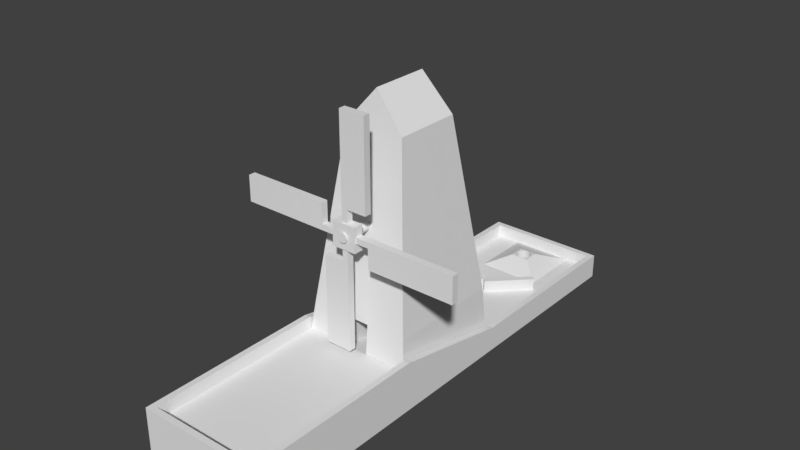 # Source: pista3H.blend  (saved by Blender 2.79.0; exported with 4.5.12 LTS)
import bpy
from mathutils import Matrix  # noqa: F401  (used for matrix-valued properties, if any)

bpy.ops.wm.read_factory_settings(use_empty=True)
scene = bpy.context.scene
scene.name = 'Scene'

# ---- collections
col_collection_1 = bpy.data.collections.new('Collection 1'); scene.collection.children.link(col_collection_1)

# ---- materials (node trees are filled in below, after node groups)
mat_erbamat = bpy.data.materials.new('ErbaMat')
mat_erbamat.alpha_threshold = 0.0
mat_erbamat.use_transparent_shadow = False
mat_erbamat.roughness = 0.5
mat_cementomat = bpy.data.materials.new('CementoMat')
mat_cementomat.alpha_threshold = 0.0
mat_cementomat.use_transparent_shadow = False
mat_cementomat.roughness = 0.5
mat_redconcretemat = bpy.data.materials.new('RedConcreteMat')
mat_redconcretemat.alpha_threshold = 0.0
mat_redconcretemat.use_transparent_shadow = False
mat_redconcretemat.roughness = 0.5
mat_greyconcretemat = bpy.data.materials.new('GreyConcreteMat')
mat_greyconcretemat.alpha_threshold = 0.0
mat_greyconcretemat.use_transparent_shadow = False
mat_greyconcretemat.roughness = 0.5
mat_woodmat_001 = bpy.data.materials.new('WoodMat.001')
mat_woodmat_001.alpha_threshold = 0.0
mat_woodmat_001.use_transparent_shadow = False
mat_woodmat_001.roughness = 0.5
mat_woodmat = bpy.data.materials.new('WoodMat')
mat_woodmat.alpha_threshold = 0.0
mat_woodmat.use_transparent_shadow = False
mat_woodmat.roughness = 0.5
mat_woolmat = bpy.data.materials.new('WoolMat')
mat_woolmat.alpha_threshold = 0.0
mat_woolmat.use_transparent_shadow = False
mat_woolmat.roughness = 0.5

# ---- material node trees

# ---- world
world_world = bpy.data.worlds.new('World'); scene.world = world_world
world_world.color = (0.05088, 0.05088, 0.05088)
world_world.use_sun_shadow = False
world_world.sun_shadow_jitter_overblur = 0.0
world_world.cycles.sampling_method = 'MANUAL'

# ---- meshes
me_pista = bpy.data.meshes.new('Pista')
me_pista.from_pydata([(0.002625, 3.206, 0.06619), (-0.02237, 3.209, 0.06619), (-0.04641, 3.216, 0.06619), (-0.06856, 3.228, 0.06619), (-0.08797, 3.244, 0.06619), (-0.1039, 3.263, 0.06619), (-0.1157, 3.285, 0.06619), (-0.123, 3.309, 0.06619), (-0.1255, 3.334, 0.06619), (-0.123, 3.359, 0.06619), (-0.1157, 3.383, 0.06619), (-0.1039, 3.405, 0.06619), (-0.08797, 3.425, 0.06619), (-0.06856, 3.441, 0.06619), (-0.04641, 3.453, 0.06619), (-0.02237, 3.46, 0.06619), (0.002625, 3.462, 0.06619), (0.02762, 3.46, 0.06619), (0.05165, 3.453, 0.06619), (0.07381, 3.441, 0.06619), (0.09322, 3.425, 0.06619), (0.1092, 3.405, 0.06619), (0.121, 3.383, 0.06619), (0.1283, 3.359, 0.06619), (0.1307, 3.334, 0.06619), (0.1283, 3.309, 0.06619), (0.121, 3.285, 0.06619), (0.1092, 3.263, 0.06619), (0.09322, 3.244, 0.06619), (0.0738, 3.228, 0.06619), (0.05165, 3.216, 0.06619), (0.02762, 3.209, 0.06619), (-1.0, -4.0, -0.007609), (-0.89, -3.89, 0.5937), (-1.0, 4.0, -0.007609), (-0.89, 3.89, 0.1963), (1.0, -4.0, -0.007609), (0.89, -3.89, 0.5937), (1.0, 4.0, -0.007609), (0.89, 3.89, 0.1963), (-1.0, 1.012, -0.007609), (-1.0, -1.005, -0.007609), (-0.9, -1.005, 0.7924), (-0.9, 1.012, 0.3949), (1.0, -1.005, -0.007609), (1.0, 1.012, -0.007609), (0.9, 1.012, 0.3949), (0.9, -1.005, 0.7924), (-1.0, 1.012, 0.3949), (-1.0, 4.0, 0.3949), (1.0, 4.0, 0.3949), (1.0, -1.005, 0.7924), (1.0, -4.0, 0.7924), (-1.0, -4.0, 0.7924), (-1.0, -1.005, 0.7924), (1.0, 1.012, 0.3949), (-0.89, 1.012, 0.1963), (-0.9, 3.9, 0.3949), (0.9, 3.9, 0.3949), (0.89, -1.005, 0.5937), (0.9, -3.9, 0.7924), (-0.9, -3.9, 0.7924), (-0.89, -1.005, 0.5937), (0.89, 1.012, 0.1963), (-1.0, 3.259, 0.3949), (-1.0, 3.564, 0.3949), (1.0, 3.259, -0.007609), (1.0, 3.564, -0.007609), (-1.0, 3.564, -0.007609), (-1.0, 3.259, -0.007609), (1.0, 3.564, 0.3949), (1.0, 3.259, 0.3949), (-0.9, 3.207, 0.3949), (-0.9, 3.478, 0.3949), (0.9, 3.478, 0.3949), (0.9, 3.207, 0.3949), (-0.89, 3.202, 0.1963), (-0.89, 3.47, 0.1963), (0.89, 3.47, 0.1963), (0.89, 3.202, 0.1963), (-0.1482, 3.47, 0.3541), (0.1517, 3.47, 0.3541), (-0.1482, 3.202, 0.3541), (0.1517, 3.202, 0.3541), (0.002625, 3.462, 0.3541), (-0.02237, 3.46, 0.3541), (-0.04641, 3.453, 0.3541), (-0.06856, 3.441, 0.3541), (-0.08797, 3.425, 0.3541), (-0.1039, 3.405, 0.3541), (-0.1157, 3.383, 0.3541), (-0.1255, 3.334, 0.3541), (-0.123, 3.359, 0.3541), (-0.123, 3.309, 0.3541), (-0.1039, 3.263, 0.3541), (-0.1157, 3.285, 0.3541), (-0.04641, 3.216, 0.3541), (-0.06856, 3.228, 0.3541), (-0.08797, 3.244, 0.3541), (0.002625, 3.206, 0.3541), (0.02762, 3.209, 0.3541), (-0.02237, 3.209, 0.3541), (0.02762, 3.46, 0.3541), (0.05165, 3.453, 0.3541), (0.07381, 3.441, 0.3541), (0.05165, 3.216, 0.3541), (0.0738, 3.228, 0.3541), (0.09322, 3.244, 0.3541), (0.09322, 3.425, 0.3541), (0.1092, 3.405, 0.3541), (0.1092, 3.263, 0.3541), (0.121, 3.285, 0.3541), (0.121, 3.383, 0.3541), (0.1283, 3.309, 0.3541), (0.1283, 3.359, 0.3541), (0.1307, 3.334, 0.3541), (0.002812, -0.6274, 2.593), (0.002812, -1.229, 2.593), (0.01784, -0.6274, 2.592), (0.01784, -1.229, 2.592), (0.0323, -0.6274, 2.587), (0.0323, -1.229, 2.587), (0.04562, -0.6274, 2.58), (0.04562, -1.229, 2.58), (0.0573, -0.6274, 2.571), (0.0573, -1.229, 2.571), (0.06688, -0.6274, 2.559), (0.06688, -1.229, 2.559), (0.074, -0.6274, 2.546), (0.074, -1.229, 2.546), (0.07838, -0.6274, 2.531), (0.07838, -1.229, 2.531), (0.07987, -0.6274, 2.516), (0.07987, -1.229, 2.516), (0.07838, -0.6274, 2.501), (0.07838, -1.229, 2.501), (0.074, -0.6274, 2.487), (0.074, -1.229, 2.487), (0.06688, -0.6274, 2.473), (0.06688, -1.229, 2.473), (0.0573, -0.6274, 2.462), (0.0573, -1.229, 2.462), (0.04562, -0.6274, 2.452), (0.04562, -1.229, 2.452), (0.0323, -0.6274, 2.445), (0.0323, -1.229, 2.445), (0.01784, -0.6274, 2.441), (0.01784, -1.229, 2.441), (0.002812, -0.6274, 2.439), (0.002812, -1.229, 2.439), (-0.01222, -0.6274, 2.441), (-0.01222, -1.229, 2.441), (-0.02668, -0.6274, 2.445), (-0.02668, -1.229, 2.445), (-0.04, -0.6274, 2.452), (-0.04, -1.229, 2.452), (-0.05167, -0.6274, 2.462), (-0.05167, -1.229, 2.462), (-0.06126, -0.6274, 2.473), (-0.06126, -1.229, 2.473), (-0.06838, -0.6274, 2.487), (-0.06838, -1.229, 2.487), (-0.07276, -0.6274, 2.501), (-0.07276, -1.229, 2.501), (-0.07424, -0.6274, 2.516), (-0.07424, -1.229, 2.516), (-0.07276, -0.6274, 2.531), (-0.07276, -1.229, 2.531), (-0.06838, -0.6274, 2.546), (-0.06838, -1.229, 2.546), (-0.06126, -0.6274, 2.559), (-0.06126, -1.229, 2.559), (-0.05167, -0.6274, 2.571), (-0.05167, -1.229, 2.571), (-0.04, -0.6274, 2.58), (-0.04, -1.229, 2.58), (-0.02668, -0.6274, 2.587), (-0.02668, -1.229, 2.587), (-0.01222, -0.6274, 2.592), (-0.01222, -1.229, 2.592), (-0.89, -0.9991, 0.5949), (-0.4904, -0.5505, 3.898), (-0.89, 0.9991, 0.1981), (-0.4904, 0.5505, 3.898), (0.89, -0.9991, 0.5949), (0.4904, -0.5505, 3.898), (0.89, 0.9991, 0.1981), (0.4904, 0.5505, 3.898), (-0.8374, -0.9401, 1.06), (-0.8374, 0.9401, 1.06), (0.8374, 0.9401, 1.06), (0.8374, -0.9401, 1.06), (0.1967, 0.9991, 0.1981), (-0.1967, 0.9991, 0.1981), (-0.1967, -0.9991, 0.5949), (0.1967, -0.9991, 0.5949), (0.1791, -0.9401, 1.06), (-0.1791, -0.9401, 1.06), (-0.1791, 0.9401, 1.06), (0.1791, 0.9401, 1.06), (0.0, 0.4798, 4.469), (0.0, -0.4798, 4.469), (0.009873, 2.142, 0.06875), (0.07617, 2.076, 0.06875), (0.009873, 2.142, 0.396), (0.07617, 2.076, 0.396), (0.5884, 2.721, 0.06875), (0.6547, 2.655, 0.06875), (0.5884, 2.721, 0.396), (0.6547, 2.655, 0.396), (-0.05385, 2.071, 0.06875), (0.01245, 2.137, 0.06875), (-0.05385, 2.071, 0.396), (0.01245, 2.137, 0.396), (-0.6324, 2.649, 0.06875), (-0.5661, 2.716, 0.06875), (-0.6324, 2.649, 0.396), (-0.5661, 2.716, 0.396), (-1.0, 2.889, -0.007609), (1.0, 2.889, 0.3949), (0.9, 2.845, 0.3949), (0.89, 2.841, 0.1963), (-1.0, 2.889, 0.3949), (1.0, 2.889, -0.007609), (-0.9, 2.845, 0.3949), (-0.89, 2.841, 0.1963), (-0.4846, 3.9, 0.3949), (0.536, 3.9, 0.3949), (-0.4846, 2.841, 0.1963), (0.536, 2.841, 0.1963), (-0.4846, 3.89, 0.1963), (0.536, 3.89, 0.1963), (0.536, 3.202, 0.1963), (-0.4846, 3.47, 0.1963), (0.536, 3.47, 0.1963), (-0.4846, 3.202, 0.1963), (-1.0, 2.877, -0.007609), (1.0, 2.877, 0.3949), (0.9, 2.834, 0.3949), (0.89, 2.83, 0.1963), (-1.0, 2.877, 0.3949), (1.0, 2.877, -0.007609), (-0.9, 2.834, 0.3949), (-0.89, 2.83, 0.1963)], [], [(1, 0, 31, 30, 29, 28, 27, 26, 25, 24, 23, 22, 21, 20, 19, 18, 17, 16, 15, 14, 13, 12, 11, 10, 9, 8, 7, 6, 5, 4, 3, 2), (68, 65, 49, 34), (34, 49, 50, 38), (44, 51, 52, 36), (36, 52, 53, 32), (41, 44, 36, 32), (59, 62, 33, 37), (239, 243, 56, 63), (63, 56, 62, 59), (236, 241, 45, 40), (40, 45, 44, 41), (241, 237, 55, 45), (45, 55, 51, 44), (32, 53, 54, 41), (41, 54, 48, 40), (73, 57, 49, 65), (57, 226, 227, 58, 50, 49), (47, 60, 52, 51), (60, 61, 53, 52), (61, 42, 54, 53), (42, 43, 48, 54), (238, 46, 55, 237), (46, 47, 51, 55), (77, 35, 57, 73), (35, 230, 226, 57), (59, 37, 60, 47), (37, 33, 61, 60), (33, 62, 42, 61), (62, 56, 43, 42), (239, 63, 46, 238), (63, 59, 47, 46), (39, 78, 74, 58), (78, 79, 75, 74), (225, 76, 72, 224), (76, 77, 73, 72), (58, 74, 70, 50), (74, 75, 71, 70), (224, 72, 64, 222), (72, 73, 65, 64), (38, 50, 70, 67), (67, 70, 71, 66), (34, 38, 67, 68), (68, 67, 66, 69), (39, 231, 234, 78), (78, 234, 232, 79), (218, 222, 64, 69), (69, 64, 65, 68), (83, 81, 80, 82, 91, 92, 90, 89, 88, 87, 86, 85, 84, 102, 103, 104, 108, 109, 112, 114, 115), (82, 80, 233, 235), (91, 8, 9, 92), (89, 11, 12, 88), (90, 10, 11, 89), (115, 24, 25, 113), (95, 6, 7, 93), (93, 7, 8, 91), (98, 4, 5, 94), (100, 31, 0, 99), (84, 16, 17, 102), (111, 26, 27, 110), (85, 15, 16, 84), (105, 30, 31, 100), (97, 3, 4, 98), (103, 18, 19, 104), (96, 2, 3, 97), (88, 12, 13, 87), (107, 28, 29, 106), (113, 25, 26, 111), (87, 13, 14, 86), (104, 19, 20, 108), (109, 21, 22, 112), (99, 0, 1, 101), (94, 5, 6, 95), (114, 23, 24, 115), (92, 9, 10, 90), (102, 17, 18, 103), (115, 113, 111, 110, 107, 106, 105, 100, 99, 101, 96, 97, 98, 94, 95, 93, 91, 82, 83), (106, 29, 30, 105), (112, 22, 23, 114), (101, 1, 2, 96), (86, 14, 15, 85), (110, 27, 28, 107), (108, 20, 21, 109), (116, 117, 119, 118), (118, 119, 121, 120), (120, 121, 123, 122), (122, 123, 125, 124), (124, 125, 127, 126), (126, 127, 129, 128), (128, 129, 131, 130), (130, 131, 133, 132), (132, 133, 135, 134), (134, 135, 137, 136), (136, 137, 139, 138), (138, 139, 141, 140), (140, 141, 143, 142), (142, 143, 145, 144), (144, 145, 147, 146), (146, 147, 149, 148), (148, 149, 151, 150), (150, 151, 153, 152), (152, 153, 155, 154), (154, 155, 157, 156), (156, 157, 159, 158), (158, 159, 161, 160), (160, 161, 163, 162), (162, 163, 165, 164), (164, 165, 167, 166), (166, 167, 169, 168), (168, 169, 171, 170), (170, 171, 173, 172), (172, 173, 175, 174), (174, 175, 177, 176), (119, 117, 179, 177, 175, 173, 171, 169, 167, 165, 163, 161, 159, 157, 155, 153, 151, 149, 147, 145, 143, 141, 139, 137, 135, 133, 131, 129, 127, 125, 123, 121), (176, 177, 179, 178), (178, 179, 117, 116), (116, 118, 120, 122, 124, 126, 128, 130, 132, 134, 136, 138, 140, 142, 144, 146, 148, 150, 152, 154, 156, 158, 160, 162, 164, 166, 168, 170, 172, 174, 176, 178), (188, 181, 183, 189), (190, 187, 185, 191), (192, 186, 184, 195), (194, 197, 188, 180), (186, 190, 191, 184), (192, 199, 190, 186), (180, 188, 189, 182), (182, 189, 198, 193), (184, 191, 196, 195), (182, 193, 194, 180), (196, 199, 192, 195), (198, 197, 194, 193), (188, 191, 185, 181), (187, 190, 189, 183), (197, 198, 199, 196), (201, 181, 185), (183, 181, 201, 200), (187, 183, 200), (201, 185, 187, 200), (202, 203, 205, 204), (204, 205, 209, 208), (208, 209, 207, 206), (206, 207, 203, 202), (204, 208, 206, 202), (209, 205, 203, 207), (210, 211, 213, 212), (212, 213, 217, 216), (216, 217, 215, 214), (214, 215, 211, 210), (212, 216, 214, 210), (217, 213, 211, 215), (236, 240, 222, 218), (242, 224, 222, 240), (243, 225, 224, 242), (79, 221, 220, 75), (75, 220, 219, 71), (66, 71, 219, 223), (69, 66, 223, 218), (79, 232, 229, 221), (228, 229, 83), (82, 235, 228), (228, 235, 76, 225), (81, 230, 80), (233, 230, 35, 77), (232, 234, 81, 83), (226, 230, 231, 227), (227, 231, 39, 58), (235, 233, 77, 76), (229, 232, 83), (228, 83, 82), (81, 234, 231), (231, 230, 81), (230, 233, 80), (56, 243, 242, 43), (43, 242, 240, 48), (40, 48, 240, 236), (221, 239, 238, 220), (220, 238, 237, 219), (223, 219, 237, 241), (218, 223, 241, 236), (221, 229, 228, 225, 243, 239)])
me_pista.polygons.foreach_set('material_index', [1, 1, 1, 1, 1, 0, 0, 0, 0, 0, 0, 1, 1, 1, 1, 1, 1, 1, 1, 1, 1, 1, 1, 1, 1, 1, 1, 1, 1, 1, 1, 1, 1, 1, 1, 1, 1, 1, 1, 1, 1, 0, 0, 0, 0, 1, 1, 0, 0, 0, 0, 0, 0, 0, 0, 0, 0, 0, 0, 0, 0, 0, 0, 0, 0, 0, 0, 0, 0, 0, 0, 0, 0, 0, 0, 0, 0, 0, 0, 0, 0, 0, 4, 4, 4, 4, 4, 4, 4, 4, 4, 4, 4, 4, 4, 4, 4, 4, 4, 4, 4, 4, 4, 4, 4, 4, 4, 4, 4, 4, 4, 4, 4, 4, 4, 0, 2, 2, 2, 3, 3, 3, 3, 3, 3, 2, 3, 3, 2, 2, 3, 2, 2, 2, 2, 1, 1, 1, 0, 1, 1, 1, 1, 1, 0, 1, 1, 1, 1, 1, 1, 1, 1, 0, 0, 0, 0, 0, 0, 0, 0, 1, 1, 0, 0, 0, 0, 0, 0, 1, 1, 1, 1, 1, 1, 0, 0])
_uv = me_pista.uv_layers.new(name='UVMap')
_uv.uv.foreach_set('vector', [0.8489, 0.52, 0.848, 0.517, 0.848, 0.5138, 0.8489, 0.5108, 0.8507, 0.5079, 0.8534, 0.5053, 0.8567, 0.503, 0.8607, 0.5013, 0.8651, 0.5001, 0.8698, 0.4995, 0.8746, 0.4995, 0.8792, 0.5001, 0.8837, 0.5013, 0.8876, 0.503, 0.891, 0.5053, 0.8936, 0.5079, 0.8955, 0.5108, 0.8964, 0.5138, 0.8964, 0.517, 0.8955, 0.52, 0.8936, 0.5229, 0.891, 0.5256, 0.8876, 0.5278, 0.8837, 0.5295, 0.8792, 0.5307, 0.8746, 0.5313, 0.8698, 0.5313, 0.8651, 0.5307, 0.8607, 0.5295, 0.8567, 0.5278, 0.8534, 0.5256, 0.8507, 0.5229, 0.532, 0.05448, 0.4556, 0.05448, 0.4556, 1.25e-06, 0.532, 0.0, 0.848, 0.2497, 0.9244, 0.2497, 0.9244, 0.4995, 0.848, 0.4995, 0.532, 0.625, 0.684, 0.625, 0.684, 0.999, 0.532, 0.999, 0.848, 1.489e-08, 0.9999, 0.0, 0.9999, 0.2497, 0.848, 0.2497, 0.0, 0.0, 1.0, 0.0, 1.0, 1.0, 0.0, 1.0, 0.9999, 7.854e-05, 0.9999, 0.617, 7.854e-05, 0.617, 7.854e-05, 7.862e-05, 0.9999, 0.000444, 0.9996, 0.9793, 9.895e-05, 0.979, 0.0004368, 9.895e-05, 0.9999, 9.302e-05, 0.9999, 0.8655, 9.302e-05, 0.8655, 9.302e-05, 9.348e-05, 0.0, 0.75, 1.0, 0.75, 1.0, 1.0, 0.0, 1.0, 0.0, 0.0, 1.0, 0.0, 1.0, 1.0, 0.0, 1.0, 0.532, 0.3029, 0.6085, 0.3029, 0.6085, 0.3731, 0.532, 0.3731, 0.532, 0.3731, 0.6085, 0.3731, 0.684, 0.625, 0.532, 0.625, 0.532, 0.999, 0.3801, 0.999, 0.3801, 0.625, 0.532, 0.625, 0.532, 0.625, 0.3801, 0.625, 0.4556, 0.3731, 0.532, 0.3731, 0.3611, 0.06511, 0.3611, 0.01248, 0.3801, 5.954e-08, 0.3801, 0.05446, 0.3611, 0.01248, 0.2821, 0.01248, 0.08818, 0.01248, 0.019, 0.01248, 2.492e-07, 0.0, 0.3801, 5.954e-08, 0.019, 0.6262, 0.019, 0.9875, 0.0, 1.0, 9.062e-08, 0.6262, 0.019, 0.9875, 0.3611, 0.9875, 0.3801, 1.0, 0.0, 1.0, 0.3611, 0.9875, 0.3611, 0.6262, 0.3801, 0.6262, 0.3801, 1.0, 0.3611, 0.6262, 0.3611, 0.3729, 0.3801, 0.3729, 0.3801, 0.6262, 0.019, 0.3044, 0.019, 0.3729, 1.586e-07, 0.3729, 1.784e-07, 0.3028, 0.019, 0.3729, 0.019, 0.6262, 9.062e-08, 0.6262, 1.586e-07, 0.3729, 0.7217, 0.0523, 0.7282, 0.0, 0.766, 0.0007594, 0.7595, 0.05324, 0.9622, 0.251, 0.9622, 0.3016, 0.9244, 0.3016, 0.9244, 0.2497, 0.8103, 0.3623, 0.766, 0.003249, 0.8035, 0.0, 0.848, 0.3603, 1.0, 0.251, 1.0, 0.4733, 0.9622, 0.4745, 0.9622, 0.2497, 0.6841, 0.9723, 0.7283, 0.6133, 0.766, 0.6153, 0.7216, 0.9756, 0.7283, 0.6133, 0.684, 0.3582, 0.7217, 0.3602, 0.766, 0.6153, 0.7744, 0.6855, 0.766, 0.6174, 0.8037, 0.6154, 0.8121, 0.6837, 0.766, 0.6174, 0.8103, 0.3623, 0.848, 0.3603, 0.8037, 0.6154, 0.8101, 0.9756, 0.8037, 0.9233, 0.8415, 0.9223, 0.848, 0.9748, 0.8037, 0.9233, 0.7996, 0.8899, 0.8373, 0.8886, 0.8415, 0.9223, 0.7008, 0.2219, 0.7176, 0.08564, 0.7554, 0.087, 0.7385, 0.2236, 0.7176, 0.08564, 0.7217, 0.0523, 0.7595, 0.05324, 0.7554, 0.087, 0.019, 0.01248, 0.019, 0.06511, 2.265e-07, 0.05446, 2.492e-07, 0.0, 0.019, 0.06511, 0.019, 0.09896, 2.379e-07, 0.09246, 2.265e-07, 0.05446, 0.3611, 0.2359, 0.3611, 0.09896, 0.3801, 0.09246, 0.3801, 0.2327, 0.3611, 0.09896, 0.3611, 0.06511, 0.3801, 0.05446, 0.3801, 0.09246, 0.532, 0.0, 0.6085, 1.221e-06, 0.6085, 0.05448, 0.532, 0.05448, 0.532, 0.05448, 0.6085, 0.05448, 0.6085, 0.09251, 0.532, 0.0925, 0.0, 0.0, 1.0, 0.0, 1.0, 1.0, 0.0, 1.0, 0.0, 0.0, 1.0, 0.0, 1.0, 1.0, 0.0, 1.0, 1.0, 0.0, 1.0, 0.1989, 0.6036, 0.1989, 0.6036, 8.32e-05, 0.6036, 8.32e-05, 0.6036, 0.1989, 0.351, 0.199, 0.351, 0.0001362, 0.532, 0.2328, 0.4556, 0.2328, 0.4556, 0.09251, 0.532, 0.0925, 0.532, 0.0925, 0.4556, 0.09251, 0.4556, 0.05448, 0.532, 0.05448, 0.3446, 0.4141, 0.5972, 0.414, 0.5972, 0.5825, 0.3446, 0.5825, 0.4694, 0.5698, 0.493, 0.5684, 0.5157, 0.5643, 0.5366, 0.5576, 0.5549, 0.5487, 0.5699, 0.5378, 0.5811, 0.5253, 0.588, 0.5118, 0.5903, 0.4978, 0.588, 0.4837, 0.5811, 0.4702, 0.5699, 0.4578, 0.5549, 0.4469, 0.5366, 0.438, 0.5157, 0.4313, 0.493, 0.4272, 0.4694, 0.4258, 0.3446, 0.5825, 0.5972, 0.5825, 0.6036, 0.7722, 0.351, 0.7722, 0.0, 0.0, 1.0, 0.0, 1.0, 1.0, 0.0, 1.0, 0.0, 0.0, 1.0, 0.0, 1.0, 1.0, 0.0, 1.0, 0.0, 0.0, 1.0, 0.0, 1.0, 1.0, 0.0, 1.0, 0.0, 0.0, 1.0, 0.0, 1.0, 1.0, 0.0, 1.0, 0.0, 0.0, 1.0, 0.0, 1.0, 1.0, 0.0, 1.0, 0.0, 0.0, 1.0, 0.0, 1.0, 1.0, 0.0, 1.0, 0.0, 0.0, 1.0, 0.0, 1.0, 1.0, 0.0, 1.0, 0.0, 0.0, 1.0, 0.0, 1.0, 1.0, 0.0, 1.0, 0.0, 0.0, 1.0, 0.0, 1.0, 1.0, 0.0, 1.0, 0.0, 0.0, 1.0, 0.0, 1.0, 1.0, 0.0, 1.0, 0.0, 0.0, 1.0, 0.0, 1.0, 1.0, 0.0, 1.0, 0.0, 0.0, 1.0, 0.0, 1.0, 1.0, 0.0, 1.0, 0.0, 0.0, 1.0, 0.0, 1.0, 1.0, 0.0, 1.0, 0.0, 0.0, 1.0, 0.0, 1.0, 1.0, 0.0, 1.0, 0.0, 0.0, 1.0, 0.0, 1.0, 1.0, 0.0, 1.0, 0.0, 0.0, 1.0, 0.0, 1.0, 1.0, 0.0, 1.0, 0.0, 0.0, 1.0, 0.0, 1.0, 1.0, 0.0, 1.0, 0.0, 0.0, 1.0, 0.0, 1.0, 1.0, 0.0, 1.0, 0.0, 0.0, 1.0, 0.0, 1.0, 1.0, 0.0, 1.0, 0.0, 0.0, 1.0, 0.0, 1.0, 1.0, 0.0, 1.0, 0.0, 0.0, 1.0, 0.0, 1.0, 1.0, 0.0, 1.0, 0.0, 0.0, 1.0, 0.0, 1.0, 1.0, 0.0, 1.0, 0.0, 0.0, 1.0, 0.0, 1.0, 1.0, 0.0, 1.0, 0.0, 0.0, 1.0, 0.0, 1.0, 1.0, 0.0, 1.0, 0.0, 0.0, 1.0, 0.0, 1.0, 1.0, 0.0, 1.0, 0.0, 0.0, 1.0, 0.0, 1.0, 1.0, 0.0, 1.0, 0.4694, 0.4258, 0.4459, 0.4272, 0.4232, 0.4313, 0.4023, 0.438, 0.384, 0.4469, 0.369, 0.4578, 0.3578, 0.4703, 0.3509, 0.4838, 0.3486, 0.4978, 0.3509, 0.5119, 0.3578, 0.5254, 0.369, 0.5378, 0.384, 0.5487, 0.4023, 0.5577, 0.4232, 0.5643, 0.4459, 0.5684, 0.4694, 0.5698, 0.3446, 0.5825, 0.3446, 0.4141, 0.0, 0.0, 1.0, 0.0, 1.0, 1.0, 0.0, 1.0, 0.0, 0.0, 1.0, 0.0, 1.0, 1.0, 0.0, 1.0, 0.0, 0.0, 1.0, 0.0, 1.0, 1.0, 0.0, 1.0, 0.0, 0.0, 1.0, 0.0, 1.0, 1.0, 0.0, 1.0, 0.0, 0.0, 1.0, 0.0, 1.0, 1.0, 0.0, 1.0, 0.0, 0.0, 1.0, 0.0, 1.0, 1.0, 0.0, 1.0, 0.2733, 1.0, 0.2733, 1.98e-07, 0.299, 1.98e-07, 0.299, 1.0, 0.299, 1.0, 0.299, 1.98e-07, 0.3242, 1.98e-07, 0.3242, 1.0, 0.3242, 1.0, 0.3242, 1.98e-07, 0.348, 3.96e-07, 0.348, 1.0, 0.348, 1.0, 0.348, 3.96e-07, 0.3694, 3.96e-07, 0.3694, 1.0, 0.3694, 1.0, 0.3694, 3.96e-07, 0.3876, 3.96e-07, 0.3876, 1.0, 0.5723, 9.901e-08, 0.5723, 1.0, 0.5541, 1.0, 0.5541, 9.901e-08, 0.5541, 9.901e-08, 0.5541, 1.0, 0.5327, 1.0, 0.5327, 9.901e-08, 0.5327, 9.901e-08, 0.5327, 1.0, 0.5089, 1.0, 0.5089, 9.901e-08, 0.5089, 9.901e-08, 0.5089, 1.0, 0.4837, 1.0, 0.4837, 9.901e-08, 0.4837, 9.901e-08, 0.4837, 1.0, 0.458, 1.0, 0.458, 9.901e-08, 0.458, 9.901e-08, 0.458, 1.0, 0.4327, 1.0, 0.4327, 9.901e-08, 0.4327, 9.901e-08, 0.4327, 1.0, 0.409, 1.0, 0.409, 0.0, 0.409, 0.0, 0.409, 1.0, 0.3876, 1.0, 0.3876, 0.0, 0.5723, 1.0, 0.5723, 0.0, 0.5937, 1.98e-07, 0.5937, 1.0, 0.5937, 1.0, 0.5937, 1.98e-07, 0.6174, 0.0, 0.6174, 1.0, 0.6174, 1.0, 0.6174, 0.0, 0.6427, 1.98e-07, 0.6427, 1.0, 0.6427, 1.0, 0.6427, 1.98e-07, 0.6684, 0.0, 0.6684, 1.0, 0.6684, 1.0, 0.6684, 0.0, 0.6936, 1.98e-07, 0.6936, 1.0, 0.6936, 1.0, 0.6936, 1.98e-07, 0.7174, 1.98e-07, 0.7174, 1.0, 0.7174, 1.0, 0.7174, 1.98e-07, 0.7388, 1.98e-07, 0.7388, 1.0, 0.2029, 0.0, 0.2029, 1.0, 0.1847, 1.0, 0.1847, 1.98e-07, 0.1847, 1.98e-07, 0.1847, 1.0, 0.1633, 1.0, 0.1633, 1.98e-07, 0.1633, 1.98e-07, 0.1633, 1.0, 0.1395, 1.0, 0.1395, 0.0, 0.1395, 0.0, 0.1395, 1.0, 0.1143, 1.0, 0.1143, 0.0, 0.1143, 0.0, 0.1143, 1.0, 0.08858, 1.0, 0.08858, 0.0, 0.08858, 0.0, 0.08858, 1.0, 0.06335, 1.0, 0.06335, 0.0, 0.06335, 0.0, 0.06335, 1.0, 0.03958, 1.0, 0.03958, 0.0, 0.03958, 0.0, 0.03958, 1.0, 0.01819, 1.0, 0.01819, 0.0, 0.01819, 0.0, 0.01819, 1.0, 0.0, 1.0, 0.0, 0.0, 0.2029, 1.0, 0.2029, 0.0, 0.2243, 1.98e-07, 0.2243, 1.0, 0.8313, 0.2498, 0.8075, 0.2402, 0.7861, 0.2263, 0.768, 0.2086, 0.7537, 0.1877, 0.7438, 0.1645, 0.7388, 0.1399, 0.7388, 0.1148, 0.7438, 0.09022, 0.7537, 0.06704, 0.768, 0.04618, 0.7861, 0.02844, 0.8075, 0.0145, 0.8313, 0.004894, 0.8565, 0.0, 0.8823, 0.0, 0.9075, 0.004894, 0.9313, 0.0145, 0.9527, 0.02844, 0.9708, 0.04618, 0.9851, 0.06704, 0.995, 0.09022, 1.0, 0.1148, 1.0, 0.1399, 0.995, 0.1645, 0.9851, 0.1877, 0.9708, 0.2086, 0.9527, 0.2263, 0.9313, 0.2402, 0.9075, 0.2498, 0.8823, 0.2547, 0.8565, 0.2547, 0.2243, 1.0, 0.2243, 1.98e-07, 0.248, 1.98e-07, 0.248, 1.0, 0.248, 1.0, 0.248, 1.98e-07, 0.2733, 1.98e-07, 0.2733, 1.0, 0.0, 0.0, 0.0, 0.0, 0.0, 0.0, 0.0, 0.0, 0.0, 0.0, 0.0, 0.0, 0.0, 0.0, 0.0, 0.0, 0.0, 0.0, 0.0, 0.0, 0.0, 0.0, 0.0, 0.0, 0.0, 0.0, 0.0, 0.0, 0.0, 0.0, 0.0, 0.0, 0.0, 0.0, 0.0, 0.0, 0.0, 0.0, 0.0, 0.0, 0.0, 0.0, 0.0, 0.0, 0.0, 0.0, 0.0, 0.0, 0.0, 0.0, 0.0, 0.0, 0.0, 0.0, 0.0, 0.0, 0.0, 0.0, 0.0, 0.0, 0.0, 0.0, 0.0, 0.0, 0.1308, 0.003548, 0.685, 0.2079, 0.685, 0.7854, 0.1308, 0.9897, 0.1284, 0.006908, 0.6825, 0.2112, 0.6826, 0.7887, 0.1284, 0.9931, 0.0, 0.0, 1.0, 0.0, 1.0, 1.0, 0.0, 1.0, 0.5841, 0.6682, 0.4821, 0.6727, 0.4821, 0.5288, 0.5841, 0.5152, 0.0, 0.0, 0.1879, 0.01518, 0.1879, 0.5, 0.08638, 0.5152, 0.2508, 0.5183, 0.2508, 0.7411, 0.1292, 0.7382, 0.1216, 0.5152, 0.2743, 0.0, 0.3758, 0.01523, 0.3758, 0.5, 0.1879, 0.5152, 0.2508, 0.7411, 0.2584, 0.5181, 0.38, 0.5152, 0.38, 0.738, 0.4821, 0.6727, 0.38, 0.6592, 0.38, 0.5152, 0.4821, 0.5197, 0.0, 0.0, 1.0, 0.0, 1.0, 1.0, 0.0, 1.0, 0.7509, 0.01518, 0.7509, 0.5, 0.5634, 0.5152, 0.6497, 0.0, 0.5634, 0.01523, 0.5634, 0.5, 0.4622, 0.5152, 0.3758, 0.0, 0.09133, 0.9384, 0.09133, 0.06159, 0.6455, 0.2433, 0.6455, 0.7567, 0.6505, 0.7567, 0.09629, 0.9384, 0.09629, 0.06159, 0.6505, 0.2433, 0.5634, 0.5, 0.5634, 0.01523, 0.7509, 0.5, 0.7509, 0.01518, 0.1833, 0.5931, 0.1833, 1.0, 0.0, 0.6571, 0.1847, 0.0, 0.1847, 0.5931, 0.0, 0.555, 0.0, 0.03811, 0.3665, 1.0, 0.1833, 0.6571, 0.3665, 0.5931, 0.1847, 0.03811, 0.3695, 0.0, 0.3695, 0.5931, 0.1847, 0.555, 0.1879, 1.0, 0.1253, 1.0, 0.1253, 0.7143, 0.1879, 0.7143, 1.0, 0.7143, 0.9374, 0.7143, 0.9374, 2.081e-07, 1.0, 0.0, 0.1253, 1.0, 0.06265, 1.0, 0.06265, 0.7143, 0.1253, 0.7143, 0.0, 0.0, 0.0, 0.0, 0.0, 0.0, 0.0, 0.0, 0.4374, 0.0, 0.4374, 0.7143, 0.2187, 0.7143, 0.2187, 1.041e-07, 2.39e-07, 0.7143, 0.0, 2.081e-07, 0.2187, 0.0, 0.2187, 0.7143, 0.2187, 0.7143, 0.2813, 0.7143, 0.2813, 1.0, 0.2187, 1.0, 0.8747, 3.122e-07, 0.9374, 0.0, 0.9374, 0.7143, 0.8747, 0.7143, 0.06265, 1.0, 1.593e-07, 1.0, 0.0, 0.7143, 0.06265, 0.7143, 0.0, 0.0, 0.0, 0.0, 0.0, 0.0, 0.0, 0.0, 0.656, 0.7143, 0.656, 0.0, 0.8747, 0.0, 0.8747, 0.7143, 0.4374, 0.7143, 0.4374, 0.0, 0.656, 1.041e-07, 0.656, 0.7143, 0.532, 0.3029, 0.4556, 0.3029, 0.4556, 0.2328, 0.532, 0.2328, 0.3611, 0.3044, 0.3611, 0.2359, 0.3801, 0.2327, 0.3801, 0.3028, 0.6924, 0.29, 0.7008, 0.2219, 0.7385, 0.2236, 0.7301, 0.2919, 0.7996, 0.8899, 0.7828, 0.7537, 0.8205, 0.752, 0.8373, 0.8886, 0.019, 0.09896, 0.019, 0.2359, 1.982e-07, 0.2327, 2.379e-07, 0.09246, 0.532, 0.0925, 0.6085, 0.09251, 0.6085, 0.2328, 0.532, 0.2328, 0.0, 0.0, 1.0, 0.0, 1.0, 0.5, 0.0, 0.5, 0.351, 0.0001362, 0.351, 0.199, 0.0107, 0.1991, 0.0107, 0.0002075, 0.0107, 0.7723, 0.0107, 0.1991, 0.3446, 0.4141, 0.3446, 0.5825, 0.351, 0.7722, 0.0107, 0.7723, 0.0107, 0.7723, 0.351, 0.7722, 0.351, 0.9999, 0.0107, 1.0, 0.5972, 0.414, 1.0, 0.7721, 0.5972, 0.5825, 0.6036, 0.7722, 1.0, 0.7721, 1.0, 0.9998, 0.6036, 0.9999, 0.351, 0.199, 0.6036, 0.1989, 0.5972, 0.414, 0.3446, 0.4141, 0.9244, 0.3016, 0.9622, 0.3016, 0.9622, 0.4291, 0.9244, 0.4291, 0.9244, 0.4291, 0.9622, 0.4291, 0.9622, 0.4733, 0.9244, 0.4745, 0.351, 0.7722, 0.6036, 0.7722, 0.6036, 0.9999, 0.351, 0.9999, 0.0107, 0.1991, 0.351, 0.199, 0.3446, 0.4141, 0.0107, 0.7723, 0.3446, 0.4141, 0.3446, 0.5825, 0.5972, 0.414, 0.6036, 0.1989, 1.0, 0.1989, 1.0, 0.1989, 1.0, 0.7721, 0.5972, 0.414, 1.0, 0.7721, 0.6036, 0.7722, 0.5972, 0.5825, 0.684, 0.3582, 0.6924, 0.29, 0.7301, 0.2919, 0.7217, 0.3602, 0.3611, 0.3729, 0.3611, 0.3044, 0.3801, 0.3028, 0.3801, 0.3729, 0.532, 0.3731, 0.4556, 0.3731, 0.4556, 0.3029, 0.532, 0.3029, 0.7828, 0.7537, 0.7744, 0.6855, 0.8121, 0.6837, 0.8205, 0.752, 0.019, 0.2359, 0.019, 0.3044, 1.784e-07, 0.3028, 1.982e-07, 0.2327, 0.532, 0.2328, 0.6085, 0.2328, 0.6085, 0.3029, 0.532, 0.3029, 0.0, 0.5, 1.0, 0.5, 1.0, 0.75, 0.0, 0.75, 0.0107, 0.0002075, 0.0107, 0.1991, 0.0107, 0.7723, 0.0107, 1.0, 0.0, 1.0, 0.0, 0.0002098])
me_pista.materials.append(mat_erbamat)
me_pista.materials.append(mat_cementomat)
me_pista.materials.append(mat_redconcretemat)
me_pista.materials.append(mat_greyconcretemat)
me_pista.materials.append(mat_woodmat_001)
me_pista.use_remesh_preserve_volume = False
me_pista.use_remesh_preserve_attributes = False
me_pista.use_mirror_vertex_groups = False
me_pista.update()
me_pala = bpy.data.meshes.new('Pala')
me_pala.from_pydata([(-0.4166, -1.174, 2.567), (-0.4166, -1.062, 2.567), (-1.849, -1.174, 2.567), (-1.849, -1.062, 2.567), (-0.4166, -1.174, 2.567), (-0.4166, -1.062, 2.567), (-1.849, -1.174, 2.567), (-1.849, -1.062, 2.567), (-0.4166, -1.174, 2.898), (-0.4166, -1.062, 2.898), (-1.849, -1.174, 2.898), (-1.849, -1.062, 2.898), (0.04671, -1.174, 2.937), (0.04671, -1.062, 2.937), (0.04671, -1.174, 4.369), (0.04671, -1.062, 4.369), (0.04671, -1.174, 2.937), (0.04671, -1.062, 2.937), (0.04671, -1.174, 4.369), (0.04671, -1.062, 4.369), (0.3782, -1.174, 2.937), (0.3782, -1.062, 2.937), (0.3782, -1.174, 4.369), (0.3782, -1.062, 4.369), (0.4166, -1.175, 2.473), (0.4166, -1.063, 2.473), (1.849, -1.175, 2.473), (1.849, -1.063, 2.473), (0.4166, -1.175, 2.473), (0.4166, -1.063, 2.473), (1.849, -1.175, 2.473), (1.849, -1.063, 2.473), (0.4166, -1.175, 2.141), (0.4166, -1.063, 2.141), (1.849, -1.175, 2.141), (1.849, -1.063, 2.141), (-0.04714, -1.174, 2.104), (-0.04714, -1.062, 2.104), (-0.04714, -1.174, 0.6714), (-0.04714, -1.062, 0.6714), (-0.04714, -1.174, 2.104), (-0.04714, -1.062, 2.104), (-0.04714, -1.174, 0.6714), (-0.04714, -1.062, 0.6714), (-0.3786, -1.174, 2.104), (-0.3786, -1.062, 2.104), (-0.3786, -1.174, 0.6714), (-0.3786, -1.062, 0.6714), (0.04624, -1.062, 0.6714), (-0.04714, -1.062, 0.6714), (-0.04714, -1.174, 0.6714), (0.04624, -1.174, 0.6714), (0.04624, -1.062, 2.104), (-0.04714, -1.062, 2.104), (-0.04714, -1.174, 2.104), (0.04624, -1.174, 2.104), (0.04624, -1.062, 2.32), (-0.04714, -1.062, 2.32), (-0.04714, -1.174, 2.32), (0.04624, -1.174, 2.32), (1.849, -1.063, 2.566), (1.849, -1.063, 2.473), (1.849, -1.175, 2.473), (1.849, -1.175, 2.566), (-0.2, -1.198, 2.32), (-0.2, -1.198, 2.72), (-0.2, -1.038, 2.32), (-0.2, -1.038, 2.72), (0.2, -1.198, 2.32), (0.2, -1.198, 2.72), (0.2, -1.038, 2.32), (0.2, -1.038, 2.72), (-0.2, -1.198, 2.454), (-0.2, -1.198, 2.587), (-0.2, -1.038, 2.587), (-0.2, -1.038, 2.454), (0.2, -1.038, 2.587), (0.2, -1.038, 2.454), (0.2, -1.198, 2.587), (0.2, -1.198, 2.454), (0.06667, -1.038, 2.32), (-0.06667, -1.038, 2.32), (-0.06667, -1.038, 2.72), (0.06667, -1.038, 2.72), (-0.06667, -1.198, 2.32), (0.06667, -1.198, 2.32), (0.06667, -1.198, 2.72), (-0.06667, -1.198, 2.72), (0.06667, -1.198, 2.454), (-0.06667, -1.198, 2.454), (0.06667, -1.198, 2.587), (-0.06667, -1.198, 2.587), (-0.06667, -1.038, 2.454), (0.06667, -1.038, 2.454), (-0.06667, -1.038, 2.587), (0.06667, -1.038, 2.587), (-0.2, -1.174, 2.474), (-0.2, -1.174, 2.567), (-0.2, -1.062, 2.567), (-0.2, -1.062, 2.474), (-0.4166, -1.174, 2.474), (-0.4166, -1.174, 2.567), (-0.4166, -1.062, 2.567), (-0.4166, -1.062, 2.474), (-1.849, -1.174, 2.474), (-1.849, -1.174, 2.567), (-1.849, -1.062, 2.567), (-1.849, -1.062, 2.474), (-0.04668, -1.174, 2.72), (0.04671, -1.174, 2.72), (0.04671, -1.062, 2.72), (-0.04668, -1.062, 2.72), (-0.04668, -1.174, 2.937), (0.04671, -1.174, 2.937), (0.04671, -1.062, 2.937), (-0.04668, -1.062, 2.937), (-0.04668, -1.174, 4.369), (0.04671, -1.174, 4.369), (0.04671, -1.062, 4.369), (-0.04668, -1.062, 4.369), (0.2, -1.175, 2.566), (0.2, -1.175, 2.473), (0.2, -1.063, 2.473), (0.2, -1.063, 2.566), (0.4166, -1.175, 2.566), (0.4166, -1.175, 2.473), (0.4166, -1.063, 2.473), (0.4166, -1.063, 2.566)], [], [(1, 3, 7, 5), (5, 7, 11, 9), (3, 2, 6, 7), (0, 1, 5, 4), (2, 0, 4, 6), (8, 9, 11, 10), (7, 6, 10, 11), (6, 4, 8, 10), (4, 5, 9, 8), (13, 15, 19, 17), (17, 19, 23, 21), (15, 14, 18, 19), (12, 13, 17, 16), (14, 12, 16, 18), (20, 21, 23, 22), (19, 18, 22, 23), (18, 16, 20, 22), (16, 17, 21, 20), (25, 27, 31, 29), (29, 31, 35, 33), (27, 26, 30, 31), (24, 25, 29, 28), (26, 24, 28, 30), (32, 33, 35, 34), (31, 30, 34, 35), (30, 28, 32, 34), (28, 29, 33, 32), (37, 39, 43, 41), (41, 43, 47, 45), (39, 38, 42, 43), (36, 37, 41, 40), (38, 36, 40, 42), (44, 45, 47, 46), (43, 42, 46, 47), (42, 40, 44, 46), (40, 41, 45, 44), (73, 65, 67, 74), (95, 83, 71, 76), (76, 71, 69, 78), (91, 87, 65, 73), (80, 70, 68, 85), (82, 67, 65, 87), (84, 89, 72, 64), (89, 91, 73, 72), (70, 77, 79, 68), (77, 76, 78, 79), (80, 93, 77, 70), (93, 95, 76, 77), (64, 72, 75, 66), (74, 75, 99, 98), (75, 74, 94, 92), (92, 94, 95, 93), (66, 75, 92, 81), (81, 92, 93, 80), (79, 78, 90, 88), (88, 90, 91, 89), (68, 79, 88, 85), (85, 88, 89, 84), (71, 83, 86, 69), (83, 82, 87, 86), (66, 81, 84, 64), (81, 80, 85, 84), (78, 69, 86, 90), (90, 86, 87, 91), (74, 67, 82, 94), (94, 82, 83, 95), (97, 98, 102, 101), (75, 72, 96, 99), (72, 73, 97, 96), (73, 74, 98, 97), (103, 100, 104, 107), (98, 99, 103, 102), (99, 96, 100, 103), (96, 97, 101, 100), (104, 105, 106, 107), (100, 101, 105, 104), (102, 103, 107, 106), (109, 110, 114, 113), (115, 112, 116, 119), (110, 111, 115, 114), (111, 108, 112, 115), (108, 109, 113, 112), (116, 117, 118, 119), (112, 113, 117, 116), (114, 115, 119, 118), (121, 122, 126, 125), (127, 124, 63, 60), (122, 123, 127, 126), (123, 120, 124, 127), (120, 121, 125, 124), (63, 62, 61, 60), (124, 125, 62, 63), (126, 127, 60, 61), (58, 57, 53, 54), (52, 55, 51, 48), (57, 56, 52, 53), (56, 59, 55, 52), (59, 58, 54, 55), (51, 50, 49, 48), (55, 54, 50, 51), (53, 52, 48, 49)])
me_pala.polygons.foreach_set('material_index', [0, 1, 0, 0, 0, 1, 1, 1, 1, 0, 1, 0, 0, 0, 1, 1, 1, 1, 0, 1, 0, 0, 0, 1, 1, 1, 1, 0, 1, 0, 0, 0, 1, 1, 1, 1, 0, 0, 0, 0, 0, 0, 0, 0, 0, 0, 0, 0, 0, 0, 0, 0, 0, 0, 0, 0, 0, 0, 0, 0, 0, 0, 0, 0, 0, 0, 0, 0, 0, 0, 0, 0, 0, 0, 0, 0, 0, 0, 0, 0, 0, 0, 0, 0, 0, 0, 0, 0, 0, 0, 0, 0, 0, 0, 0, 0, 0, 0, 0, 0, 0])
_uv = me_pala.uv_layers.new(name='UVMap')
_uv.uv.foreach_set('vector', [0.0, 0.0, 1.0, 0.0, 1.0, 1.0, 0.0, 1.0, 0.4823, 0.5, 0.4823, 0.0, 0.5627, 4.162e-08, 0.5627, 0.5, 0.0, 0.0, 1.0, 0.0, 1.0, 1.0, 0.0, 1.0, 0.0, 0.0, 1.0, 0.0, 1.0, 1.0, 0.0, 1.0, 0.0, 0.0, 1.0, 0.0, 1.0, 1.0, 0.0, 1.0, 0.02718, 1.0, 5.782e-08, 1.0, 0.0, 0.5, 0.02718, 0.5, 0.2955, 0.6157, 0.2683, 0.6157, 0.2683, 0.5, 0.2955, 0.5, 0.1608, 0.5, 0.1608, 0.0, 0.2411, 0.0, 0.2411, 0.5, 0.1087, 0.6157, 0.08153, 0.6157, 0.08153, 0.5, 0.1087, 0.5, 0.0, 0.0, 1.0, 0.0, 1.0, 1.0, 0.0, 1.0, 0.2411, 0.5, 0.2411, 0.0, 0.3215, 0.0, 0.3215, 0.5, 0.0, 0.0, 1.0, 0.0, 1.0, 1.0, 0.0, 1.0, 0.0, 0.0, 1.0, 0.0, 1.0, 1.0, 0.0, 1.0, 0.0, 0.0, 1.0, 0.0, 1.0, 1.0, 0.0, 1.0, 0.08153, 1.0, 0.05435, 1.0, 0.05435, 0.5, 0.08153, 0.5, 0.1902, 0.5, 0.2174, 0.5, 0.2174, 0.6157, 0.1902, 0.6157, 0.4019, 0.0, 0.4019, 0.5, 0.3215, 0.5, 0.3215, 0.0, 0.1359, 0.6157, 0.1087, 0.6157, 0.1087, 0.5, 0.1359, 0.5, 0.0, 0.0, 1.0, 0.0, 1.0, 1.0, 0.0, 1.0, 5.782e-08, 0.5, 0.0, 8.323e-08, 0.08038, 0.0, 0.08038, 0.5, 0.0, 0.0, 1.0, 0.0, 1.0, 1.0, 0.0, 1.0, 0.0, 0.0, 1.0, 0.0, 1.0, 1.0, 0.0, 1.0, 0.0, 0.0, 1.0, 0.0, 1.0, 1.0, 0.0, 1.0, 0.05435, 1.0, 0.02718, 1.0, 0.02718, 0.5, 0.05435, 0.5, 0.2683, 0.6157, 0.2411, 0.6157, 0.2411, 0.5, 0.2683, 0.5, 0.08038, 0.5, 0.08038, 2.081e-08, 0.1608, 0.0, 0.1608, 0.5, 0.6726, 0.6157, 0.567, 0.6157, 0.567, 0.5, 0.6726, 0.5, 0.0, 0.0, 1.0, 0.0, 1.0, 1.0, 0.0, 1.0, 0.5627, 0.5, 0.5627, 6.243e-08, 0.6431, 0.0, 0.6431, 0.5, 0.0, 0.0, 1.0, 0.0, 1.0, 1.0, 0.0, 1.0, 0.0, 0.0, 1.0, 0.0, 1.0, 1.0, 0.0, 1.0, 0.0, 0.0, 1.0, 0.0, 1.0, 1.0, 0.0, 1.0, 0.6702, 0.5, 0.6431, 0.5, 0.6431, 0.0, 0.6702, 0.0, 0.1902, 0.6157, 0.1631, 0.6157, 0.1631, 0.5, 0.1902, 0.5, 0.4019, 0.5, 0.4019, 0.0, 0.4823, 0.0, 0.4823, 0.5, 0.1631, 0.6157, 0.1359, 0.6157, 0.1359, 0.5, 0.1631, 0.5, 0.2625, 0.8087, 0.2625, 0.7278, 0.3562, 0.7278, 0.3562, 0.8087, 0.4187, 0.08087, 0.4187, 0.0, 0.4968, 0.0, 0.4968, 0.08087, 0.2625, 0.5661, 0.2625, 0.4852, 0.3562, 0.4852, 0.3562, 0.5661, 0.4187, 0.3235, 0.4187, 0.2426, 0.4968, 0.2426, 0.4968, 0.3235, 0.45, 0.8895, 0.45, 0.9704, 0.3562, 0.9704, 0.3562, 0.8895, 0.45, 0.6469, 0.45, 0.7278, 0.3562, 0.7278, 0.3562, 0.6469, 0.4187, 0.4852, 0.4187, 0.4043, 0.4968, 0.4043, 0.4968, 0.4852, 0.4187, 0.4043, 0.4187, 0.3235, 0.4968, 0.3235, 0.4968, 0.4043, 0.2625, 0.7278, 0.2625, 0.6469, 0.3562, 0.6469, 0.3562, 0.7278, 0.2625, 0.6469, 0.2625, 0.5661, 0.3562, 0.5661, 0.3562, 0.6469, 0.4187, 0.2426, 0.4187, 0.1617, 0.4968, 0.1617, 0.4968, 0.2426, 0.4187, 0.1617, 0.4187, 0.08087, 0.4968, 0.08087, 0.4968, 0.1617, 0.2625, 0.9704, 0.2625, 0.8895, 0.3562, 0.8895, 0.3562, 0.9704, 0.3562, 0.8087, 0.3562, 0.8895, 0.3422, 0.8774, 0.3422, 0.8208, 0.2625, 0.1617, 0.2625, 0.08087, 0.3406, 0.08087, 0.3406, 0.1617, 0.3406, 0.1617, 0.3406, 0.08087, 0.4187, 0.08087, 0.4187, 0.1617, 0.2625, 0.2426, 0.2625, 0.1617, 0.3406, 0.1617, 0.3406, 0.2426, 0.3406, 0.2426, 0.3406, 0.1617, 0.4187, 0.1617, 0.4187, 0.2426, 0.2625, 0.4043, 0.2625, 0.3235, 0.3406, 0.3235, 0.3406, 0.4043, 0.3406, 0.4043, 0.3406, 0.3235, 0.4187, 0.3235, 0.4187, 0.4043, 0.2625, 0.4852, 0.2625, 0.4043, 0.3406, 0.4043, 0.3406, 0.4852, 0.3406, 0.4852, 0.3406, 0.4043, 0.4187, 0.4043, 0.4187, 0.4852, 0.45, 0.4852, 0.45, 0.5661, 0.3562, 0.5661, 0.3562, 0.4852, 0.45, 0.5661, 0.45, 0.6469, 0.3562, 0.6469, 0.3562, 0.5661, 0.45, 0.7278, 0.45, 0.8087, 0.3562, 0.8087, 0.3562, 0.7278, 0.45, 0.8087, 0.45, 0.8895, 0.3562, 0.8895, 0.3562, 0.8087, 0.2625, 0.3235, 0.2625, 0.2426, 0.3406, 0.2426, 0.3406, 0.3235, 0.3406, 0.3235, 0.3406, 0.2426, 0.4187, 0.2426, 0.4187, 0.3235, 0.2625, 0.08087, 0.2625, 0.0, 0.3406, 0.0, 0.3406, 0.08087, 0.3406, 0.08087, 0.3406, 0.0, 0.4187, 0.0, 0.4187, 0.08087, 1.0, 0.2627, 0.9344, 0.2627, 0.9344, 0.1314, 1.0, 0.1314, 0.3562, 0.8895, 0.2625, 0.8895, 0.2766, 0.8774, 0.3422, 0.8774, 0.2625, 0.8895, 0.2625, 0.8087, 0.2766, 0.8208, 0.2766, 0.8774, 0.2625, 0.8087, 0.3562, 0.8087, 0.3422, 0.8208, 0.2766, 0.8208, 0.0, 0.1314, 0.06563, 0.1314, 0.06563, 1.0, 2.095e-07, 1.0, 0.5515, 0.0, 0.6062, 0.0, 0.6062, 0.1314, 0.5515, 0.1314, 0.0, 9.038e-09, 0.06563, 0.0, 0.06563, 0.1314, 0.0, 0.1314, 0.6062, 0.0, 0.6609, 0.0, 0.6609, 0.1314, 0.6062, 0.1314, 0.9891, 0.6614, 0.9344, 0.6614, 0.9344, 0.5934, 0.9891, 0.5934, 0.6062, 0.1314, 0.6609, 0.1314, 0.6609, 1.0, 0.6062, 1.0, 0.5515, 0.1314, 0.6062, 0.1314, 0.6062, 1.0, 0.5515, 1.0, 1.0, 0.1314, 0.9344, 0.1314, 0.9344, 0.0, 1.0, 0.0, 0.06563, 0.1314, 0.1313, 0.1314, 0.1313, 1.0, 0.06563, 1.0, 0.825, 1.0, 0.7703, 1.0, 0.7703, 0.8686, 0.825, 0.8686, 0.06563, 0.0, 0.1313, 0.0, 0.1313, 0.1314, 0.06563, 0.1314, 0.7156, 0.0, 0.7703, 0.0, 0.7703, 0.1314, 0.7156, 0.1314, 0.9344, 0.6614, 0.9891, 0.6614, 0.9891, 0.7293, 0.9344, 0.7293, 0.7156, 0.1314, 0.7703, 0.1314, 0.7703, 1.0, 0.7156, 1.0, 0.825, 0.8686, 0.7703, 0.8686, 0.7703, 0.0, 0.825, 0.0, 0.9344, 0.3941, 1.0, 0.3941, 1.0, 0.5254, 0.9344, 0.5254, 0.1313, 0.1314, 0.1969, 0.1314, 0.1969, 1.0, 0.1313, 1.0, 0.7156, 1.0, 0.6609, 1.0, 0.6609, 0.8686, 0.7156, 0.8686, 0.1313, 1.808e-08, 0.1969, 0.0, 0.1969, 0.1314, 0.1313, 0.1314, 0.5515, 1.0, 0.4968, 1.0, 0.4968, 0.8686, 0.5515, 0.8686, 0.9344, 0.5254, 0.9891, 0.5254, 0.9891, 0.5934, 0.9344, 0.5934, 0.5515, 0.8686, 0.4968, 0.8686, 0.4968, 0.0, 0.5515, 0.0, 0.7156, 0.8686, 0.6609, 0.8686, 0.6609, 0.0, 0.7156, 0.0, 0.9344, 0.2627, 1.0, 0.2627, 1.0, 0.3941, 0.9344, 0.3941, 0.2625, 0.8686, 0.1969, 0.8686, 0.1969, 0.0, 0.2625, 0.0, 0.825, 0.0, 0.8797, 0.0, 0.8797, 0.1314, 0.825, 0.1314, 0.2625, 1.0, 0.1969, 1.0, 0.1969, 0.8686, 0.2625, 0.8686, 0.8797, 0.0, 0.9344, 0.0, 0.9344, 0.1314, 0.8797, 0.1314, 0.9891, 0.7973, 0.9344, 0.7973, 0.9344, 0.7293, 0.9891, 0.7293, 0.8797, 0.1314, 0.9344, 0.1314, 0.9344, 1.0, 0.8797, 1.0, 0.825, 0.1314, 0.8797, 0.1314, 0.8797, 1.0, 0.825, 1.0])
me_pala.materials.append(mat_woodmat)
me_pala.materials.append(mat_woolmat)
me_pala.use_remesh_preserve_volume = False
me_pala.use_remesh_preserve_attributes = False
me_pala.use_mirror_vertex_groups = False
me_pala.update()

# ---- objects
ob_pista = bpy.data.objects.new('Pista', me_pista)
ob_pala = bpy.data.objects.new('Pala', me_pala)

# ---- transforms, parenting, visibility, modifiers, constraints
ob_pista.location = (0.0, 0.0, 0.0)
ob_pista.lineart.crease_threshold = 0.0
ob_pala.location = (0.0, 0.0, 0.0)
ob_pala.lineart.crease_threshold = 0.0

# ---- collection membership
col_collection_1.objects.link(ob_pista)
col_collection_1.objects.link(ob_pala)

# ---- scene / render settings (as saved in the file)
scene.frame_start = 1; scene.frame_end = 250; scene.frame_set(2)
scene.render.engine = 'BLENDER_EEVEE_NEXT'
scene.render.resolution_percentage = 50
scene.render.dither_intensity = 0.0
scene.cycles.use_denoising = False
scene.cycles.samples = 128
scene.cycles.sampling_pattern = 'TABULATED_SOBOL'
scene.cycles.use_adaptive_sampling = False
scene.cycles.use_light_tree = False
scene.cycles.blur_glossy = 0.0
scene.cycles.sample_clamp_indirect = 0.0
scene.view_settings.view_transform = 'Standard'
bpy.context.view_layer.update()

# ---- added for rendering (the .blend has no active camera and no usable light): camera, sun
cam_auto = bpy.data.cameras.new('AutoCamera')
cam_auto.lens = 50.0
cam_auto.sensor_width = 36.0
cam_auto.clip_end = 1000.0
ob_auto_camera = bpy.data.objects.new('AutoCamera', cam_auto)
scene.collection.objects.link(ob_auto_camera)
ob_auto_camera.location = (9.14561, -10.9747, 9.54696)
ob_auto_camera.rotation_euler = (1.09748, -7.21219e-08, 0.694738)
scene.camera = ob_auto_camera
light_auto_sun = bpy.data.lights.new('AutoSun', 'SUN')
light_auto_sun.energy = 3.0
light_auto_sun.angle = 0.0523599
ob_auto_sun = bpy.data.objects.new('AutoSun', light_auto_sun)
scene.collection.objects.link(ob_auto_sun)
ob_auto_sun.rotation_euler = (0.872665, 0.174533, 0.523599)
bpy.context.view_layer.update()
